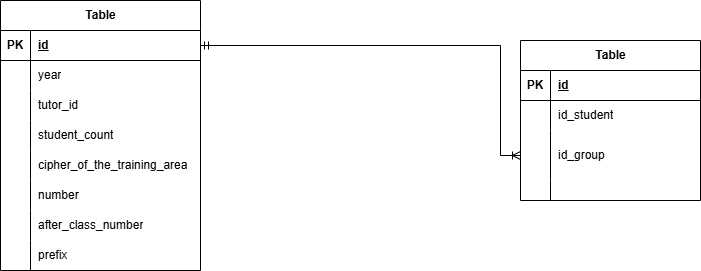

The diagram above was exported from draw.io. Its source (the exported page's mxGraphModel, read from the mxfile embedded in the PNG):
<mxGraphModel dx="1406" dy="1991" grid="1" gridSize="10" guides="1" tooltips="1" connect="1" arrows="1" fold="1" page="1" pageScale="1" pageWidth="827" pageHeight="1169" math="0" shadow="0">
  <root>
    <mxCell id="0" />
    <mxCell id="1" parent="0" />
    <mxCell id="J02gakHbN-i9EzRBL8g1-9" edge="1" parent="1" source="J02gakHbN-i9EzRBL8g1-113" style="edgeStyle=orthogonalEdgeStyle;rounded=0;orthogonalLoop=1;jettySize=auto;html=1;shape=wire;strokeColor=light-dark(#000000,#FFFFFF);endArrow=ERmandOne;endFill=0;startArrow=ERoneToMany;startFill=0;entryX=1;entryY=0.5;entryDx=0;entryDy=0;exitX=0;exitY=0.5;exitDx=0;exitDy=0;" target="J02gakHbN-i9EzRBL8g1-82" value="">
      <mxGeometry relative="1" as="geometry">
        <Array as="points">
          <mxPoint x="570" y="135" />
          <mxPoint x="570" y="25" />
        </Array>
        <mxPoint x="529.97" y="247.5" as="sourcePoint" />
        <mxPoint x="319.97" y="132.5" as="targetPoint" />
      </mxGeometry>
    </mxCell>
    <mxCell id="J02gakHbN-i9EzRBL8g1-81" parent="1" style="shape=table;startSize=30;container=1;collapsible=1;childLayout=tableLayout;fixedRows=1;rowLines=0;fontStyle=1;align=center;resizeLast=1;html=1;" value="Table" vertex="1">
      <mxGeometry height="270" width="200" x="70" y="-20" as="geometry" />
    </mxCell>
    <mxCell id="J02gakHbN-i9EzRBL8g1-82" parent="J02gakHbN-i9EzRBL8g1-81" style="shape=tableRow;horizontal=0;startSize=0;swimlaneHead=0;swimlaneBody=0;fillColor=none;collapsible=0;dropTarget=0;points=[[0,0.5],[1,0.5]];portConstraint=eastwest;top=0;left=0;right=0;bottom=1;" value="" vertex="1">
      <mxGeometry height="30" width="200" y="30" as="geometry" />
    </mxCell>
    <mxCell id="J02gakHbN-i9EzRBL8g1-83" parent="J02gakHbN-i9EzRBL8g1-82" style="shape=partialRectangle;connectable=0;fillColor=none;top=0;left=0;bottom=0;right=0;fontStyle=1;overflow=hidden;whiteSpace=wrap;html=1;" value="PK" vertex="1">
      <mxGeometry height="30" width="30" as="geometry">
        <mxRectangle height="30" width="30" as="alternateBounds" />
      </mxGeometry>
    </mxCell>
    <mxCell id="J02gakHbN-i9EzRBL8g1-84" parent="J02gakHbN-i9EzRBL8g1-82" style="shape=partialRectangle;connectable=0;fillColor=none;top=0;left=0;bottom=0;right=0;align=left;spacingLeft=6;fontStyle=5;overflow=hidden;whiteSpace=wrap;html=1;" value="id" vertex="1">
      <mxGeometry height="30" width="170" x="30" as="geometry">
        <mxRectangle height="30" width="170" as="alternateBounds" />
      </mxGeometry>
    </mxCell>
    <mxCell id="J02gakHbN-i9EzRBL8g1-85" parent="J02gakHbN-i9EzRBL8g1-81" style="shape=tableRow;horizontal=0;startSize=0;swimlaneHead=0;swimlaneBody=0;fillColor=none;collapsible=0;dropTarget=0;points=[[0,0.5],[1,0.5]];portConstraint=eastwest;top=0;left=0;right=0;bottom=0;" value="" vertex="1">
      <mxGeometry height="30" width="200" y="60" as="geometry" />
    </mxCell>
    <mxCell id="J02gakHbN-i9EzRBL8g1-86" parent="J02gakHbN-i9EzRBL8g1-85" style="shape=partialRectangle;connectable=0;fillColor=none;top=0;left=0;bottom=0;right=0;editable=1;overflow=hidden;whiteSpace=wrap;html=1;" value="" vertex="1">
      <mxGeometry height="30" width="30" as="geometry">
        <mxRectangle height="30" width="30" as="alternateBounds" />
      </mxGeometry>
    </mxCell>
    <mxCell id="J02gakHbN-i9EzRBL8g1-87" parent="J02gakHbN-i9EzRBL8g1-85" style="shape=partialRectangle;connectable=0;fillColor=none;top=0;left=0;bottom=0;right=0;align=left;spacingLeft=6;overflow=hidden;whiteSpace=wrap;html=1;" value="year" vertex="1">
      <mxGeometry height="30" width="170" x="30" as="geometry">
        <mxRectangle height="30" width="170" as="alternateBounds" />
      </mxGeometry>
    </mxCell>
    <mxCell id="J02gakHbN-i9EzRBL8g1-88" parent="J02gakHbN-i9EzRBL8g1-81" style="shape=tableRow;horizontal=0;startSize=0;swimlaneHead=0;swimlaneBody=0;fillColor=none;collapsible=0;dropTarget=0;points=[[0,0.5],[1,0.5]];portConstraint=eastwest;top=0;left=0;right=0;bottom=0;" value="" vertex="1">
      <mxGeometry height="30" width="200" y="90" as="geometry" />
    </mxCell>
    <mxCell id="J02gakHbN-i9EzRBL8g1-89" parent="J02gakHbN-i9EzRBL8g1-88" style="shape=partialRectangle;connectable=0;fillColor=none;top=0;left=0;bottom=0;right=0;editable=1;overflow=hidden;whiteSpace=wrap;html=1;" value="" vertex="1">
      <mxGeometry height="30" width="30" as="geometry">
        <mxRectangle height="30" width="30" as="alternateBounds" />
      </mxGeometry>
    </mxCell>
    <mxCell id="J02gakHbN-i9EzRBL8g1-90" parent="J02gakHbN-i9EzRBL8g1-88" style="shape=partialRectangle;connectable=0;fillColor=none;top=0;left=0;bottom=0;right=0;align=left;spacingLeft=6;overflow=hidden;whiteSpace=wrap;html=1;" value="tutor_id" vertex="1">
      <mxGeometry height="30" width="170" x="30" as="geometry">
        <mxRectangle height="30" width="170" as="alternateBounds" />
      </mxGeometry>
    </mxCell>
    <mxCell id="J02gakHbN-i9EzRBL8g1-91" parent="J02gakHbN-i9EzRBL8g1-81" style="shape=tableRow;horizontal=0;startSize=0;swimlaneHead=0;swimlaneBody=0;fillColor=none;collapsible=0;dropTarget=0;points=[[0,0.5],[1,0.5]];portConstraint=eastwest;top=0;left=0;right=0;bottom=0;" value="" vertex="1">
      <mxGeometry height="30" width="200" y="120" as="geometry" />
    </mxCell>
    <mxCell id="J02gakHbN-i9EzRBL8g1-92" parent="J02gakHbN-i9EzRBL8g1-91" style="shape=partialRectangle;connectable=0;fillColor=none;top=0;left=0;bottom=0;right=0;editable=1;overflow=hidden;whiteSpace=wrap;html=1;" value="" vertex="1">
      <mxGeometry height="30" width="30" as="geometry">
        <mxRectangle height="30" width="30" as="alternateBounds" />
      </mxGeometry>
    </mxCell>
    <mxCell id="J02gakHbN-i9EzRBL8g1-93" parent="J02gakHbN-i9EzRBL8g1-91" style="shape=partialRectangle;connectable=0;fillColor=none;top=0;left=0;bottom=0;right=0;align=left;spacingLeft=6;overflow=hidden;whiteSpace=wrap;html=1;" value="student_count" vertex="1">
      <mxGeometry height="30" width="170" x="30" as="geometry">
        <mxRectangle height="30" width="170" as="alternateBounds" />
      </mxGeometry>
    </mxCell>
    <mxCell id="J02gakHbN-i9EzRBL8g1-94" parent="J02gakHbN-i9EzRBL8g1-81" style="shape=tableRow;horizontal=0;startSize=0;swimlaneHead=0;swimlaneBody=0;fillColor=none;collapsible=0;dropTarget=0;points=[[0,0.5],[1,0.5]];portConstraint=eastwest;top=0;left=0;right=0;bottom=0;" vertex="1">
      <mxGeometry height="30" width="200" y="150" as="geometry" />
    </mxCell>
    <mxCell id="J02gakHbN-i9EzRBL8g1-95" parent="J02gakHbN-i9EzRBL8g1-94" style="shape=partialRectangle;connectable=0;fillColor=none;top=0;left=0;bottom=0;right=0;editable=1;overflow=hidden;whiteSpace=wrap;html=1;" vertex="1">
      <mxGeometry height="30" width="30" as="geometry">
        <mxRectangle height="30" width="30" as="alternateBounds" />
      </mxGeometry>
    </mxCell>
    <mxCell id="J02gakHbN-i9EzRBL8g1-96" parent="J02gakHbN-i9EzRBL8g1-94" style="shape=partialRectangle;connectable=0;fillColor=none;top=0;left=0;bottom=0;right=0;align=left;spacingLeft=6;overflow=hidden;whiteSpace=wrap;html=1;" value="cipher_of_the_training_area" vertex="1">
      <mxGeometry height="30" width="170" x="30" as="geometry">
        <mxRectangle height="30" width="170" as="alternateBounds" />
      </mxGeometry>
    </mxCell>
    <mxCell id="J02gakHbN-i9EzRBL8g1-97" parent="J02gakHbN-i9EzRBL8g1-81" style="shape=tableRow;horizontal=0;startSize=0;swimlaneHead=0;swimlaneBody=0;fillColor=none;collapsible=0;dropTarget=0;points=[[0,0.5],[1,0.5]];portConstraint=eastwest;top=0;left=0;right=0;bottom=0;" vertex="1">
      <mxGeometry height="30" width="200" y="180" as="geometry" />
    </mxCell>
    <mxCell id="J02gakHbN-i9EzRBL8g1-98" parent="J02gakHbN-i9EzRBL8g1-97" style="shape=partialRectangle;connectable=0;fillColor=none;top=0;left=0;bottom=0;right=0;editable=1;overflow=hidden;whiteSpace=wrap;html=1;" vertex="1">
      <mxGeometry height="30" width="30" as="geometry">
        <mxRectangle height="30" width="30" as="alternateBounds" />
      </mxGeometry>
    </mxCell>
    <mxCell id="J02gakHbN-i9EzRBL8g1-99" parent="J02gakHbN-i9EzRBL8g1-97" style="shape=partialRectangle;connectable=0;fillColor=none;top=0;left=0;bottom=0;right=0;align=left;spacingLeft=6;overflow=hidden;whiteSpace=wrap;html=1;" value="number" vertex="1">
      <mxGeometry height="30" width="170" x="30" as="geometry">
        <mxRectangle height="30" width="170" as="alternateBounds" />
      </mxGeometry>
    </mxCell>
    <mxCell id="J02gakHbN-i9EzRBL8g1-100" parent="J02gakHbN-i9EzRBL8g1-81" style="shape=tableRow;horizontal=0;startSize=0;swimlaneHead=0;swimlaneBody=0;fillColor=none;collapsible=0;dropTarget=0;points=[[0,0.5],[1,0.5]];portConstraint=eastwest;top=0;left=0;right=0;bottom=0;" vertex="1">
      <mxGeometry height="30" width="200" y="210" as="geometry" />
    </mxCell>
    <mxCell id="J02gakHbN-i9EzRBL8g1-101" parent="J02gakHbN-i9EzRBL8g1-100" style="shape=partialRectangle;connectable=0;fillColor=none;top=0;left=0;bottom=0;right=0;editable=1;overflow=hidden;whiteSpace=wrap;html=1;" vertex="1">
      <mxGeometry height="30" width="30" as="geometry">
        <mxRectangle height="30" width="30" as="alternateBounds" />
      </mxGeometry>
    </mxCell>
    <mxCell id="J02gakHbN-i9EzRBL8g1-102" parent="J02gakHbN-i9EzRBL8g1-100" style="shape=partialRectangle;connectable=0;fillColor=none;top=0;left=0;bottom=0;right=0;align=left;spacingLeft=6;overflow=hidden;whiteSpace=wrap;html=1;" value="after_class_number" vertex="1">
      <mxGeometry height="30" width="170" x="30" as="geometry">
        <mxRectangle height="30" width="170" as="alternateBounds" />
      </mxGeometry>
    </mxCell>
    <mxCell id="J02gakHbN-i9EzRBL8g1-103" parent="J02gakHbN-i9EzRBL8g1-81" style="shape=tableRow;horizontal=0;startSize=0;swimlaneHead=0;swimlaneBody=0;fillColor=none;collapsible=0;dropTarget=0;points=[[0,0.5],[1,0.5]];portConstraint=eastwest;top=0;left=0;right=0;bottom=0;" vertex="1">
      <mxGeometry height="30" width="200" y="240" as="geometry" />
    </mxCell>
    <mxCell id="J02gakHbN-i9EzRBL8g1-104" parent="J02gakHbN-i9EzRBL8g1-103" style="shape=partialRectangle;connectable=0;fillColor=none;top=0;left=0;bottom=0;right=0;editable=1;overflow=hidden;whiteSpace=wrap;html=1;" vertex="1">
      <mxGeometry height="30" width="30" as="geometry">
        <mxRectangle height="30" width="30" as="alternateBounds" />
      </mxGeometry>
    </mxCell>
    <mxCell id="J02gakHbN-i9EzRBL8g1-105" parent="J02gakHbN-i9EzRBL8g1-103" style="shape=partialRectangle;connectable=0;fillColor=none;top=0;left=0;bottom=0;right=0;align=left;spacingLeft=6;overflow=hidden;whiteSpace=wrap;html=1;" value="prefix" vertex="1">
      <mxGeometry height="30" width="170" x="30" as="geometry">
        <mxRectangle height="30" width="170" as="alternateBounds" />
      </mxGeometry>
    </mxCell>
    <mxCell id="J02gakHbN-i9EzRBL8g1-106" parent="1" style="shape=table;startSize=30;container=1;collapsible=1;childLayout=tableLayout;fixedRows=1;rowLines=0;fontStyle=1;align=center;resizeLast=1;html=1;" value="Table" vertex="1">
      <mxGeometry height="160" width="180" x="590" y="20" as="geometry" />
    </mxCell>
    <mxCell id="J02gakHbN-i9EzRBL8g1-107" parent="J02gakHbN-i9EzRBL8g1-106" style="shape=tableRow;horizontal=0;startSize=0;swimlaneHead=0;swimlaneBody=0;fillColor=none;collapsible=0;dropTarget=0;points=[[0,0.5],[1,0.5]];portConstraint=eastwest;top=0;left=0;right=0;bottom=1;" value="" vertex="1">
      <mxGeometry height="30" width="180" y="30" as="geometry" />
    </mxCell>
    <mxCell id="J02gakHbN-i9EzRBL8g1-108" parent="J02gakHbN-i9EzRBL8g1-107" style="shape=partialRectangle;connectable=0;fillColor=none;top=0;left=0;bottom=0;right=0;fontStyle=1;overflow=hidden;whiteSpace=wrap;html=1;" value="PK" vertex="1">
      <mxGeometry height="30" width="30" as="geometry">
        <mxRectangle height="30" width="30" as="alternateBounds" />
      </mxGeometry>
    </mxCell>
    <mxCell id="J02gakHbN-i9EzRBL8g1-109" parent="J02gakHbN-i9EzRBL8g1-107" style="shape=partialRectangle;connectable=0;fillColor=none;top=0;left=0;bottom=0;right=0;align=left;spacingLeft=6;fontStyle=5;overflow=hidden;whiteSpace=wrap;html=1;" value="id" vertex="1">
      <mxGeometry height="30" width="150" x="30" as="geometry">
        <mxRectangle height="30" width="150" as="alternateBounds" />
      </mxGeometry>
    </mxCell>
    <mxCell id="J02gakHbN-i9EzRBL8g1-110" parent="J02gakHbN-i9EzRBL8g1-106" style="shape=tableRow;horizontal=0;startSize=0;swimlaneHead=0;swimlaneBody=0;fillColor=none;collapsible=0;dropTarget=0;points=[[0,0.5],[1,0.5]];portConstraint=eastwest;top=0;left=0;right=0;bottom=0;" value="" vertex="1">
      <mxGeometry height="30" width="180" y="60" as="geometry" />
    </mxCell>
    <mxCell id="J02gakHbN-i9EzRBL8g1-111" parent="J02gakHbN-i9EzRBL8g1-110" style="shape=partialRectangle;connectable=0;fillColor=none;top=0;left=0;bottom=0;right=0;editable=1;overflow=hidden;whiteSpace=wrap;html=1;" value="" vertex="1">
      <mxGeometry height="30" width="30" as="geometry">
        <mxRectangle height="30" width="30" as="alternateBounds" />
      </mxGeometry>
    </mxCell>
    <mxCell id="J02gakHbN-i9EzRBL8g1-112" parent="J02gakHbN-i9EzRBL8g1-110" style="shape=partialRectangle;connectable=0;fillColor=none;top=0;left=0;bottom=0;right=0;align=left;spacingLeft=6;overflow=hidden;whiteSpace=wrap;html=1;" value="id_student" vertex="1">
      <mxGeometry height="30" width="150" x="30" as="geometry">
        <mxRectangle height="30" width="150" as="alternateBounds" />
      </mxGeometry>
    </mxCell>
    <mxCell id="J02gakHbN-i9EzRBL8g1-113" parent="J02gakHbN-i9EzRBL8g1-106" style="shape=tableRow;horizontal=0;startSize=0;swimlaneHead=0;swimlaneBody=0;fillColor=none;collapsible=0;dropTarget=0;points=[[0,0.5],[1,0.5]];portConstraint=eastwest;top=0;left=0;right=0;bottom=0;" value="" vertex="1">
      <mxGeometry height="50" width="180" y="90" as="geometry" />
    </mxCell>
    <mxCell id="J02gakHbN-i9EzRBL8g1-114" parent="J02gakHbN-i9EzRBL8g1-113" style="shape=partialRectangle;connectable=0;fillColor=none;top=0;left=0;bottom=0;right=0;editable=1;overflow=hidden;whiteSpace=wrap;html=1;" value="" vertex="1">
      <mxGeometry height="50" width="30" as="geometry">
        <mxRectangle height="50" width="30" as="alternateBounds" />
      </mxGeometry>
    </mxCell>
    <mxCell id="J02gakHbN-i9EzRBL8g1-115" parent="J02gakHbN-i9EzRBL8g1-113" style="shape=partialRectangle;connectable=0;fillColor=none;top=0;left=0;bottom=0;right=0;align=left;spacingLeft=6;overflow=hidden;whiteSpace=wrap;html=1;" value="id_group" vertex="1">
      <mxGeometry height="50" width="150" x="30" as="geometry">
        <mxRectangle height="50" width="150" as="alternateBounds" />
      </mxGeometry>
    </mxCell>
    <mxCell id="J02gakHbN-i9EzRBL8g1-116" parent="J02gakHbN-i9EzRBL8g1-106" style="shape=tableRow;horizontal=0;startSize=0;swimlaneHead=0;swimlaneBody=0;fillColor=none;collapsible=0;dropTarget=0;points=[[0,0.5],[1,0.5]];portConstraint=eastwest;top=0;left=0;right=0;bottom=0;" value="" vertex="1">
      <mxGeometry height="20" width="180" y="140" as="geometry" />
    </mxCell>
    <mxCell id="J02gakHbN-i9EzRBL8g1-117" parent="J02gakHbN-i9EzRBL8g1-116" style="shape=partialRectangle;connectable=0;fillColor=none;top=0;left=0;bottom=0;right=0;editable=1;overflow=hidden;whiteSpace=wrap;html=1;" value="" vertex="1">
      <mxGeometry height="20" width="30" as="geometry">
        <mxRectangle height="20" width="30" as="alternateBounds" />
      </mxGeometry>
    </mxCell>
    <mxCell id="J02gakHbN-i9EzRBL8g1-118" parent="J02gakHbN-i9EzRBL8g1-116" style="shape=partialRectangle;connectable=0;fillColor=none;top=0;left=0;bottom=0;right=0;align=left;spacingLeft=6;overflow=hidden;whiteSpace=wrap;html=1;" value="" vertex="1">
      <mxGeometry height="20" width="150" x="30" as="geometry">
        <mxRectangle height="20" width="150" as="alternateBounds" />
      </mxGeometry>
    </mxCell>
  </root>
</mxGraphModel>